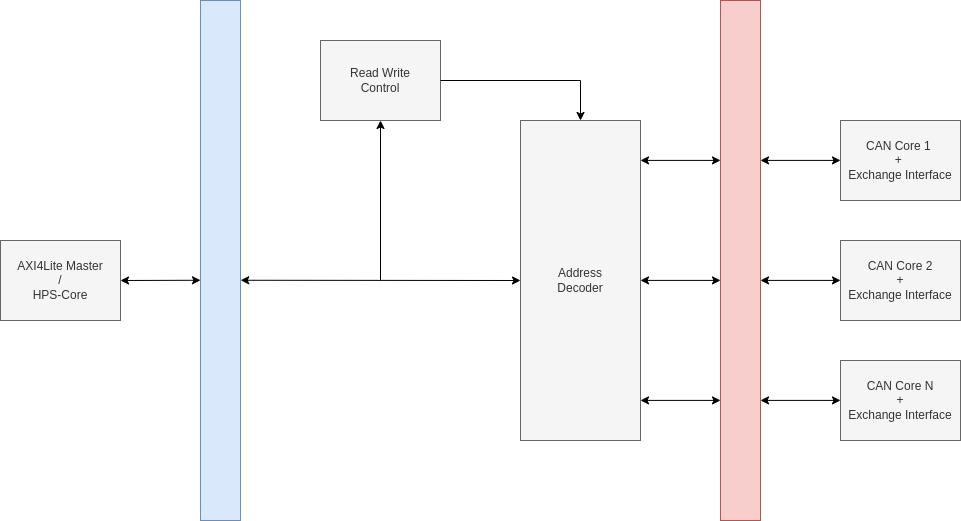

The diagram above was exported from draw.io. Its source (the exported page's mxGraphModel, read from the mxfile embedded in the PNG):
<mxGraphModel dx="2486" dy="1084" grid="1" gridSize="10" guides="1" tooltips="1" connect="1" arrows="1" fold="1" page="1" pageScale="1" pageWidth="827" pageHeight="1169" math="0" shadow="0">
  <root>
    <mxCell id="0" />
    <mxCell id="1" parent="0" />
    <mxCell id="a9FrqrOEOYoV8DmBDv18-1" value="Address&lt;br&gt;Decoder" style="rounded=0;whiteSpace=wrap;html=1;fillColor=#f5f5f5;fontColor=#333333;strokeColor=#666666;" vertex="1" parent="1">
      <mxGeometry x="320" y="320" width="120" height="320" as="geometry" />
    </mxCell>
    <mxCell id="a9FrqrOEOYoV8DmBDv18-2" value="CAN Core 1&amp;nbsp;&lt;br&gt;+&amp;nbsp;&lt;br&gt;Exchange Interface" style="rounded=0;whiteSpace=wrap;html=1;fillColor=#f5f5f5;fontColor=#333333;strokeColor=#666666;" vertex="1" parent="1">
      <mxGeometry x="640" y="320" width="120" height="80" as="geometry" />
    </mxCell>
    <mxCell id="a9FrqrOEOYoV8DmBDv18-3" value="CAN Core 2&lt;div&gt;+&lt;/div&gt;&lt;div&gt;Exchange Interface&lt;/div&gt;" style="rounded=0;whiteSpace=wrap;html=1;fillColor=#f5f5f5;fontColor=#333333;strokeColor=#666666;" vertex="1" parent="1">
      <mxGeometry x="640" y="440" width="120" height="80" as="geometry" />
    </mxCell>
    <mxCell id="a9FrqrOEOYoV8DmBDv18-4" value="CAN Core N&lt;div&gt;+&lt;/div&gt;&lt;div&gt;Exchange Interface&lt;/div&gt;" style="rounded=0;whiteSpace=wrap;html=1;fillColor=#f5f5f5;fontColor=#333333;strokeColor=#666666;" vertex="1" parent="1">
      <mxGeometry x="640" y="560" width="120" height="80" as="geometry" />
    </mxCell>
    <mxCell id="a9FrqrOEOYoV8DmBDv18-7" value="Read Write&lt;br&gt;Control" style="rounded=0;whiteSpace=wrap;html=1;fillColor=#f5f5f5;fontColor=#333333;strokeColor=#666666;" vertex="1" parent="1">
      <mxGeometry x="120" y="240" width="120" height="80" as="geometry" />
    </mxCell>
    <mxCell id="a9FrqrOEOYoV8DmBDv18-8" value="" style="rounded=0;whiteSpace=wrap;html=1;fillColor=#f8cecc;strokeColor=#b85450;" vertex="1" parent="1">
      <mxGeometry x="520" y="200" width="40" height="520" as="geometry" />
    </mxCell>
    <mxCell id="a9FrqrOEOYoV8DmBDv18-9" value="" style="endArrow=classic;startArrow=classic;html=1;rounded=0;entryX=0;entryY=0.5;entryDx=0;entryDy=0;exitX=1.005;exitY=0.538;exitDx=0;exitDy=0;exitPerimeter=0;" edge="1" parent="1" source="a9FrqrOEOYoV8DmBDv18-10" target="a9FrqrOEOYoV8DmBDv18-1">
      <mxGeometry width="50" height="50" relative="1" as="geometry">
        <mxPoint x="50" y="480" as="sourcePoint" />
        <mxPoint x="110" y="450" as="targetPoint" />
      </mxGeometry>
    </mxCell>
    <mxCell id="a9FrqrOEOYoV8DmBDv18-10" value="" style="rounded=0;whiteSpace=wrap;html=1;fillColor=#dae8fc;strokeColor=#6c8ebf;" vertex="1" parent="1">
      <mxGeometry y="200" width="40" height="520" as="geometry" />
    </mxCell>
    <mxCell id="a9FrqrOEOYoV8DmBDv18-12" value="" style="endArrow=classic;html=1;rounded=0;entryX=0.5;entryY=1;entryDx=0;entryDy=0;" edge="1" parent="1" target="a9FrqrOEOYoV8DmBDv18-7">
      <mxGeometry width="50" height="50" relative="1" as="geometry">
        <mxPoint x="180" y="480" as="sourcePoint" />
        <mxPoint x="180" y="400" as="targetPoint" />
      </mxGeometry>
    </mxCell>
    <mxCell id="a9FrqrOEOYoV8DmBDv18-16" value="" style="endArrow=classic;html=1;rounded=0;exitX=1;exitY=0.5;exitDx=0;exitDy=0;entryX=0.5;entryY=0;entryDx=0;entryDy=0;" edge="1" parent="1" source="a9FrqrOEOYoV8DmBDv18-7" target="a9FrqrOEOYoV8DmBDv18-1">
      <mxGeometry width="50" height="50" relative="1" as="geometry">
        <mxPoint x="260" y="280" as="sourcePoint" />
        <mxPoint x="310" y="230" as="targetPoint" />
        <Array as="points">
          <mxPoint x="380" y="280" />
        </Array>
      </mxGeometry>
    </mxCell>
    <mxCell id="a9FrqrOEOYoV8DmBDv18-18" value="" style="endArrow=classic;startArrow=classic;html=1;rounded=0;" edge="1" parent="1">
      <mxGeometry width="50" height="50" relative="1" as="geometry">
        <mxPoint x="440" y="359.9" as="sourcePoint" />
        <mxPoint x="520" y="359.9" as="targetPoint" />
      </mxGeometry>
    </mxCell>
    <mxCell id="a9FrqrOEOYoV8DmBDv18-19" value="" style="endArrow=classic;startArrow=classic;html=1;rounded=0;" edge="1" parent="1">
      <mxGeometry width="50" height="50" relative="1" as="geometry">
        <mxPoint x="560" y="359.9" as="sourcePoint" />
        <mxPoint x="640" y="359.9" as="targetPoint" />
      </mxGeometry>
    </mxCell>
    <mxCell id="a9FrqrOEOYoV8DmBDv18-20" value="" style="endArrow=classic;startArrow=classic;html=1;rounded=0;" edge="1" parent="1">
      <mxGeometry width="50" height="50" relative="1" as="geometry">
        <mxPoint x="440" y="479.9" as="sourcePoint" />
        <mxPoint x="520" y="479.9" as="targetPoint" />
      </mxGeometry>
    </mxCell>
    <mxCell id="a9FrqrOEOYoV8DmBDv18-21" value="" style="endArrow=classic;startArrow=classic;html=1;rounded=0;" edge="1" parent="1">
      <mxGeometry width="50" height="50" relative="1" as="geometry">
        <mxPoint x="560" y="479.9" as="sourcePoint" />
        <mxPoint x="640" y="479.9" as="targetPoint" />
      </mxGeometry>
    </mxCell>
    <mxCell id="a9FrqrOEOYoV8DmBDv18-22" value="" style="endArrow=classic;startArrow=classic;html=1;rounded=0;" edge="1" parent="1">
      <mxGeometry width="50" height="50" relative="1" as="geometry">
        <mxPoint x="440" y="599.9" as="sourcePoint" />
        <mxPoint x="520" y="599.9" as="targetPoint" />
      </mxGeometry>
    </mxCell>
    <mxCell id="a9FrqrOEOYoV8DmBDv18-23" value="" style="endArrow=classic;startArrow=classic;html=1;rounded=0;" edge="1" parent="1">
      <mxGeometry width="50" height="50" relative="1" as="geometry">
        <mxPoint x="560" y="599.9" as="sourcePoint" />
        <mxPoint x="640" y="599.9" as="targetPoint" />
      </mxGeometry>
    </mxCell>
    <mxCell id="a9FrqrOEOYoV8DmBDv18-24" value="AXI4Lite Master&lt;br&gt;/&lt;br&gt;HPS-Core" style="rounded=0;whiteSpace=wrap;html=1;fillColor=#f5f5f5;fontColor=#333333;strokeColor=#666666;" vertex="1" parent="1">
      <mxGeometry x="-200" y="440" width="120" height="80" as="geometry" />
    </mxCell>
    <mxCell id="a9FrqrOEOYoV8DmBDv18-25" value="" style="endArrow=classic;startArrow=classic;html=1;rounded=0;entryX=0;entryY=0.538;entryDx=0;entryDy=0;entryPerimeter=0;" edge="1" parent="1" target="a9FrqrOEOYoV8DmBDv18-10">
      <mxGeometry width="50" height="50" relative="1" as="geometry">
        <mxPoint x="-80" y="480" as="sourcePoint" />
        <mxPoint x="-30" y="430" as="targetPoint" />
      </mxGeometry>
    </mxCell>
  </root>
</mxGraphModel>